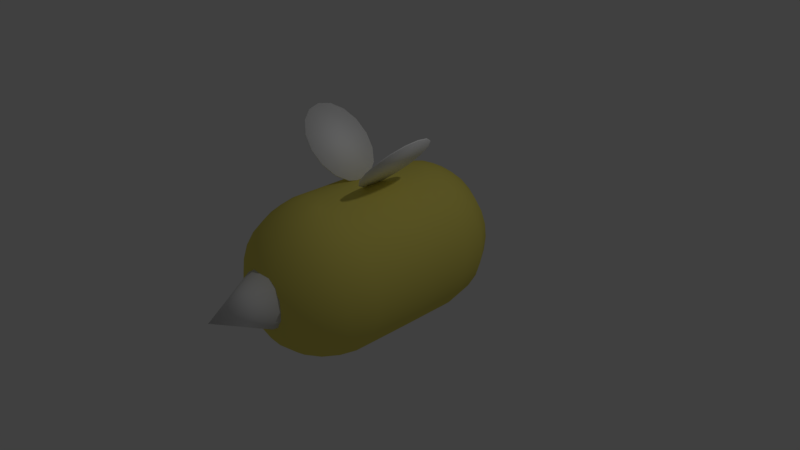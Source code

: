 # Source: beenew.blend  (saved by Blender 2.79.0; exported with 4.5.12 LTS)
import bpy
from mathutils import Matrix  # noqa: F401  (used for matrix-valued properties, if any)

bpy.ops.wm.read_factory_settings(use_empty=True)
scene = bpy.context.scene
scene.name = 'Scene'

# ---- collections
col_collection_1 = bpy.data.collections.new('Collection 1'); scene.collection.children.link(col_collection_1)

# ---- materials (node trees are filled in below, after node groups)
mat_material_001 = bpy.data.materials.new('Material.001')
mat_material_001.alpha_threshold = 0.0
mat_material_001.use_transparent_shadow = False
mat_material_001.diffuse_color = (0.8, 0.7046, 0.1423, 1.0)
mat_material_001.roughness = 0.5
mat_material_002 = bpy.data.materials.new('Material.002')
mat_material_002.alpha_threshold = 0.0
mat_material_002.use_transparent_shadow = False
mat_material_002.diffuse_color = (1.0, 1.0, 1.0, 1.0)
mat_material_002.roughness = 0.5
mat_material_003 = bpy.data.materials.new('Material.003')
mat_material_003.alpha_threshold = 0.0
mat_material_003.use_transparent_shadow = False
mat_material_003.roughness = 0.5

# ---- material node trees

# ---- world
world_world = bpy.data.worlds.new('World'); scene.world = world_world
world_world.color = (0.05088, 0.05088, 0.05088)
world_world.use_sun_shadow = False
world_world.sun_shadow_jitter_overblur = 0.0
world_world.cycles.sampling_method = 'MANUAL'

# ---- cameras
cam_camera = bpy.data.cameras.new('Camera')
cam_camera.clip_end = 100.0
cam_camera.lens = 35.0
cam_camera.sensor_width = 32.0
cam_camera.sensor_height = 18.0
cam_camera.ortho_scale = 7.314
cam_camera.dof.focus_distance = 0.0
cam_camera.dof.aperture_fstop = 128.0

# ---- lights
light_lamp = bpy.data.lights.new('Lamp', 'POINT')
light_lamp.transmission_factor = 0.0
light_lamp.cutoff_distance = 30.0
light_lamp.energy = 100.0
light_lamp.shadow_buffer_clip_start = 1.001
light_lamp.shadow_soft_size = 0.1
light_lamp.shadow_maximum_resolution = 0.006
light_lamp.use_absolute_resolution = True

# ---- meshes
me_cone_002 = bpy.data.meshes.new('Cone.002')
me_cone_002.from_pydata([(-0.0002186, 1.009, 3.737), (0.3825, 0.9327, 3.737), (0.7069, 0.7159, 3.737), (0.9237, 0.3915, 3.737), (0.9998, 0.00883, 3.737), (0.9237, -0.3739, 3.737), (0.7069, -0.6983, 3.737), (0.3825, -0.915, 3.737), (-0.0002184, -0.9912, 3.737), (-0.3829, -0.915, 3.737), (-0.7073, -0.6983, 3.737), (-0.0002186, 0.00883, 5.737), (-0.9241, -0.3739, 3.737), (-1.0, 0.00883, 3.737), (-0.9241, 0.3915, 3.737), (-0.7073, 0.7159, 3.737), (-0.3829, 0.9327, 3.737), (0.4784, 2.397, 1.732), (0.9414, 2.279, 1.734), (1.365, 2.041, 1.73), (1.731, 1.735, 1.73), (2.021, 1.358, 1.73), (2.242, 0.939, 1.729), (2.379, 0.4824, 1.729), (2.435, 0.009233, 1.73), (2.392, -0.4668, 1.73), (2.255, -0.9245, 1.73), (2.035, -1.351, 1.73), (1.737, -1.754, 1.731), (1.393, -2.06, 1.724), (0.9447, -2.272, 1.73), (0.4854, -2.42, 1.728), (0.4364, 2.386, 1.914), (0.8611, 2.266, 2.086), (1.246, 2.033, 2.255), (1.584, 1.725, 2.384), (1.865, 1.357, 2.501), (2.066, 0.9356, 2.587), (2.192, 0.4811, 2.64), (2.233, 0.01056, 2.657), (2.196, -0.464, 2.642), (2.08, -0.9222, 2.59), (1.886, -1.361, 2.522), (1.605, -1.736, 2.398), (1.266, -2.037, 2.254), (0.8742, -2.271, 2.092), (0.4456, -2.422, 1.913), (0.3201, 2.416, 2.066), (0.6625, 2.264, 2.387), (0.9611, 2.047, 2.693), (1.221, 1.738, 2.953), (1.427, 1.36, 3.161), (1.582, 0.9372, 3.316), (1.677, 0.4791, 3.408), (1.712, 0.008818, 3.435), (1.685, -0.4641, 3.408), (1.586, -0.9208, 3.318), (1.43, -1.345, 3.164), (1.223, -1.721, 2.954), (0.9666, -2.036, 2.698), (0.6742, -2.271, 2.391), (0.3391, -2.424, 2.076), (0.1629, 2.432, 2.177), (0.3564, 2.287, 2.604), (0.5204, 2.051, 2.991), (0.6579, 1.734, 3.328), (0.7732, 1.357, 3.596), (0.8505, 0.9344, 3.794), (0.9046, 0.4809, 3.922), (0.929, 0.008847, 3.962), (0.9121, -0.4635, 3.921), (0.8544, -0.9202, 3.802), (0.7746, -1.346, 3.604), (0.6542, -1.737, 3.334), (0.5254, -2.045, 2.997), (0.372, -2.278, 2.603), (0.2178, -2.437, 2.185), (-0.007689, 2.434, 2.206), (-0.004316, 2.287, 2.673), (-0.0007263, 2.043, 3.088), (-0.006897, 1.728, 3.449), (-0.003673, 1.354, 3.742), (-0.002727, 0.9353, 3.965), (-0.003806, 0.4811, 4.103), (-0.00376, 0.008847, 4.147), (-0.001966, -0.4641, 4.108), (-0.00274, -0.9238, 3.982), (0.0009949, -1.353, 3.769), (-0.003432, -1.744, 3.47), (-0.004821, -2.064, 3.096), (0.0237, -2.288, 2.693), (0.002619, -2.435, 2.218), (-0.001202, -2.485, 1.726), (-0.1921, 2.425, 2.17), (-0.3627, 2.287, 2.601), (-0.5196, 2.039, 2.991), (-0.6609, 1.713, 3.297), (-0.7774, 1.361, 3.597), (-0.8591, 0.9359, 3.795), (-0.9125, 0.4809, 3.919), (-0.9292, 0.008829, 3.961), (-0.914, -0.4643, 3.924), (-0.8561, -0.9247, 3.81), (-0.7886, -1.352, 3.613), (-0.6652, -1.726, 3.328), (-0.5292, -2.043, 2.991), (-0.352, -2.292, 2.604), (-0.2045, -2.45, 2.153), (-0.3506, 2.433, 2.061), (-0.6693, 2.283, 2.399), (-0.9533, 2.024, 2.681), (-1.218, 1.729, 2.947), (-1.43, 1.362, 3.163), (-1.583, 0.9373, 3.316), (-1.671, 0.4798, 3.405), (-1.712, 0.008822, 3.435), (-1.687, -0.4644, 3.41), (-1.588, -0.921, 3.318), (-1.436, -1.346, 3.163), (-1.237, -1.728, 2.966), (-0.9778, -2.049, 2.717), (-0.6751, -2.291, 2.384), (-0.3745, -2.42, 2.056), (0.01088, 2.466, 1.724), (-0.4474, 2.431, 1.903), (-0.8645, 2.281, 2.094), (-1.237, 2.024, 2.258), (-1.574, 1.716, 2.389), (-1.868, 1.361, 2.505), (-2.068, 0.9363, 2.588), (-2.186, 0.4797, 2.636), (-2.233, 0.008826, 2.657), (-2.2, -0.4646, 2.642), (-2.081, -0.9224, 2.594), (-1.875, -1.349, 2.507), (-1.602, -1.74, 2.407), (-1.251, -2.059, 2.271), (-0.8939, -2.294, 2.097), (-0.4579, -2.428, 1.954), (-0.4811, 2.427, 1.734), (-0.9461, 2.285, 1.729), (-1.365, 2.044, 1.73), (-1.706, 1.715, 1.728), (-2.022, 1.354, 1.729), (-2.254, 0.9417, 1.73), (-2.39, 0.4833, 1.73), (-2.436, 0.009283, 1.73), (-2.393, -0.4662, 1.73), (-2.268, -0.9265, 1.731), (-2.054, -1.36, 1.732), (-1.752, -1.735, 1.728), (-1.383, -2.059, 1.737), (-0.9596, -2.295, 1.725), (-0.514, -2.442, 1.723), (0.946, 2.291, -0.06839), (0.4849, 2.421, -1.866), (0.943, 2.279, -1.865), (1.356, 2.043, -1.866), (1.734, 1.741, -1.866), (2.03, 1.365, -1.867), (2.249, 0.941, -1.866), (2.383, 0.4829, -1.866), (2.434, 0.009141, -1.866), (2.394, -0.4662, -1.867), (2.256, -0.9256, -1.867), (2.034, -1.349, -1.867), (1.746, -1.732, -1.871), (1.4, -2.05, -1.864), (0.9476, -2.285, -1.864), (0.4869, -2.424, -1.871), (0.4368, 2.413, -2.055), (0.8663, 2.275, -2.227), (1.263, 2.049, -2.389), (1.598, 1.738, -2.53), (1.872, 1.361, -2.637), (2.073, 0.9373, -2.72), (2.191, 0.481, -2.777), (2.233, 0.008843, -2.794), (2.199, -0.4653, -2.783), (2.087, -0.9256, -2.727), (1.878, -1.35, -2.632), (1.598, -1.721, -2.53), (1.275, -2.043, -2.396), (0.906, -2.294, -2.238), (0.4328, -2.419, -2.075), (0.3429, 2.42, -2.193), (0.6657, 2.283, -2.53), (0.9691, 2.051, -2.829), (1.222, 1.736, -3.09), (1.434, 1.361, -3.295), (1.587, 0.9371, -3.448), (1.681, 0.481, -3.541), (1.708, 0.008837, -3.578), (1.683, -0.4637, -3.541), (1.591, -0.9266, -3.462), (1.442, -1.352, -3.296), (1.226, -1.722, -3.087), (0.9677, -2.044, -2.827), (0.6979, -2.304, -2.513), (0.3171, -2.417, -2.225), (0.1695, 2.419, -2.306), (0.3636, 2.28, -2.735), (0.5203, 2.051, -3.128), (0.6607, 1.737, -3.464), (0.7718, 1.361, -3.737), (0.8547, 0.9371, -3.937), (0.9111, 0.481, -4.057), (0.9222, 0.00545, -4.101), (0.9075, -0.4639, -4.064), (0.8568, -0.9234, -3.945), (0.7718, -1.344, -3.738), (0.6586, -1.722, -3.466), (0.5366, -2.053, -3.132), (0.3792, -2.295, -2.709), (0.1769, -2.438, -2.304), (-0.01947, 2.403, -2.347), (-0.000334, 2.284, -2.809), (-0.0009396, 2.049, -3.231), (-0.0004201, 1.735, -3.595), (-0.003258, 1.36, -3.886), (-0.002225, 0.9362, -4.105), (-0.003515, 0.4804, -4.236), (-0.003552, 0.008816, -4.283), (-0.002977, -0.4651, -4.245), (-0.003516, -0.9197, -4.107), (-0.0002869, -1.345, -3.893), (-0.005245, -1.728, -3.604), (0.005979, -2.057, -3.243), (-0.01799, -2.305, -2.839), (-0.005808, -2.419, -2.347), (-0.003252, -2.472, -1.865), (-0.2115, 2.402, -2.276), (-0.3734, 2.278, -2.729), (-0.518, 2.031, -3.113), (-0.6601, 1.728, -3.456), (-0.7725, 1.348, -3.712), (-0.858, 0.9331, -3.925), (-0.9083, 0.4801, -4.054), (-0.9293, 0.006425, -4.099), (-0.9055, -0.4635, -4.061), (-0.8647, -0.9215, -3.937), (-0.7791, -1.347, -3.741), (-0.6696, -1.73, -3.481), (-0.5272, -2.059, -3.137), (-0.3732, -2.279, -2.749), (-0.1929, -2.419, -2.31), (-0.3405, 2.398, -2.198), (-0.6674, 2.242, -2.531), (-0.9508, 2.015, -2.808), (-1.217, 1.73, -3.08), (-1.432, 1.36, -3.294), (-1.583, 0.9373, -3.453), (-1.681, 0.4809, -3.541), (-1.708, 0.008845, -3.578), (-1.687, -0.4645, -3.548), (-1.591, -0.9228, -3.456), (-1.447, -1.35, -3.309), (-1.223, -1.721, -3.09), (-0.9673, -2.037, -2.831), (-0.671, -2.27, -2.532), (-0.3397, -2.431, -2.2), (-0.0125, 2.441, -1.866), (-0.4282, 2.407, -2.063), (-0.8659, 2.265, -2.22), (-1.262, 2.05, -2.391), (-1.6, 1.738, -2.525), (-1.864, 1.356, -2.635), (-2.063, 0.948, -2.716), (-2.187, 0.4799, -2.774), (-2.233, 0.008839, -2.794), (-2.195, -0.4638, -2.778), (-2.073, -0.9197, -2.72), (-1.873, -1.344, -2.638), (-1.601, -1.722, -2.527), (-1.277, -2.048, -2.381), (-0.8775, -2.279, -2.213), (-0.4517, -2.421, -2.056), (-0.4804, 2.419, -1.867), (-0.9456, 2.286, -1.866), (-1.368, 2.053, -1.867), (-1.733, 1.735, -1.866), (-2.017, 1.355, -1.866), (-2.246, 0.9385, -1.866), (-2.389, 0.4838, -1.867), (-2.436, 0.00923, -1.867), (-2.392, -0.4663, -1.867), (-2.26, -0.9267, -1.868), (-2.039, -1.359, -1.869), (-1.745, -1.739, -1.871), (-1.378, -2.045, -1.873), (-0.9453, -2.282, -1.867), (-0.494, -2.428, -1.864), (0.4877, 2.437, -0.06848), (-0.4942, -2.434, -0.06735), (-0.9513, -2.28, -0.06724), (-1.382, -2.046, -0.06669), (-1.753, -1.743, -0.06678), (-2.062, -1.366, -0.06689), (-2.295, -0.9384, -0.06682), (-2.432, -0.4729, -0.06817), (-2.476, 0.01034, -0.06856), (-2.422, 0.4904, -0.06827), (-2.286, 0.9582, -0.06814), (-2.061, 1.382, -0.06767), (-1.747, 1.758, -0.06891), (-1.366, 2.05, -0.0692), (-0.9344, 2.279, -0.06617), (-0.4814, 2.429, -0.06832), (-0.001955, 2.485, -0.06773), (-0.009983, -2.49, -0.06728), (0.4864, -2.451, -0.07538), (0.9631, -2.289, -0.07375), (1.376, -2.05, -0.06924), (1.749, -1.744, -0.06705), (2.068, -1.377, -0.06772), (2.289, -0.954, -0.06598), (2.43, -0.4725, -0.06896), (2.476, 0.01044, -0.06842), (2.428, 0.4944, -0.06844), (2.29, 0.9507, -0.06948), (2.051, 1.379, -0.06904), (1.747, 1.756, -0.06883), (1.363, 2.042, -0.06874), (-1.283, 3.372, -1.142), (-1.655, 3.743, -1.061), (-1.969, 4.058, -0.8279), (-2.18, 4.268, -0.4794), (-2.253, 4.342, -0.06844), (-2.18, 4.268, 0.3426), (-1.969, 4.058, 0.691), (-1.655, 3.743, 0.9238), (-1.283, 3.372, 1.006), (-0.9123, 3.001, 0.9238), (-0.5976, 2.686, 0.691), (-0.3873, 2.476, 0.3426), (-0.3135, 2.402, -0.06844), (-0.3873, 2.476, -0.4794), (-0.5976, 2.686, -0.8279), (-0.9123, 3.001, -1.061), (-1.635, 3.763, -1.061), (-1.264, 3.391, -1.142), (-1.95, 4.077, -0.8279), (-2.16, 4.288, -0.4794), (-2.234, 4.361, -0.06844), (-2.16, 4.288, 0.3426), (-1.95, 4.077, 0.691), (-1.635, 3.763, 0.9238), (-1.264, 3.391, 1.006), (-0.8931, 3.02, 0.9238), (-0.5784, 2.706, 0.691), (-0.3681, 2.495, 0.3426), (-0.2943, 2.421, -0.06844), (-0.3681, 2.495, -0.4794), (-0.5784, 2.706, -0.8279), (-0.8931, 3.02, -1.061), (1.159, 3.372, 1.006), (1.531, 3.743, 0.9238), (1.845, 4.058, 0.691), (2.055, 4.268, 0.3426), (2.129, 4.342, -0.06844), (2.055, 4.268, -0.4794), (1.845, 4.058, -0.8279), (1.531, 3.743, -1.061), (1.159, 3.372, -1.142), (0.7881, 3.001, -1.061), (0.4735, 2.686, -0.8279), (0.2632, 2.476, -0.4794), (0.1894, 2.402, -0.06844), (0.2632, 2.476, 0.3426), (0.4735, 2.686, 0.691), (0.7881, 3.001, 0.9238), (1.511, 3.763, 0.9238), (1.14, 3.391, 1.006), (1.826, 4.077, 0.691), (2.036, 4.288, 0.3426), (2.11, 4.361, -0.06844), (2.036, 4.288, -0.4794), (1.826, 4.077, -0.8279), (1.511, 3.763, -1.061), (1.14, 3.391, -1.142), (0.769, 3.02, -1.061), (0.4543, 2.706, -0.8279), (0.244, 2.495, -0.4794), (0.1702, 2.421, -0.06844), (0.244, 2.495, 0.3426), (0.4543, 2.706, 0.691), (0.769, 3.02, 0.9238), (-2.039, 1.369, -0.9668), (2.273, -0.9398, -0.9664), (-0.94, 2.283, -0.9661), (2.051, -1.363, -0.9673), (-1.367, 2.052, -0.9679), (2.455, 0.009792, -0.9674), (-0.9483, -2.281, -0.9671), (2.269, 0.9459, -0.968), (-0.4809, 2.424, -0.9677), (2.04, 1.372, -0.9679), (1.74, 1.749, -0.9677), (1.359, 2.042, -0.9673), (0.4863, 2.429, -0.967), (-2.412, -0.4696, -0.9676), (-2.456, 0.009784, -0.9675), (-2.406, 0.4871, -0.9674), (1.748, -1.738, -0.9689), (2.405, 0.4887, -0.967), (2.412, -0.4693, -0.9678), (-1.74, 1.747, -0.9674), (-2.266, 0.9484, -0.9673), (0.9553, -2.287, -0.9688), (-0.007229, 2.463, -0.9667), (-1.38, -2.046, -0.9697), (1.388, -2.05, -0.9664), (-1.749, -1.741, -0.9688), (-2.05, -1.363, -0.9678), (-2.278, -0.9326, -0.9675), (0.9445, 2.285, -0.9669), (0.4866, -2.437, -0.9731), (-0.4941, -2.431, -0.9656), (-0.006618, -2.481, -0.9663), (-2.041, 1.368, 0.8306), (2.272, -0.9392, 0.832), (-0.9402, 2.282, 0.8316), (2.052, -1.364, 0.8311), (-1.365, 2.047, 0.8304), (2.455, 0.009838, 0.8306), (-0.9555, -2.288, 0.8288), (2.266, 0.9449, 0.8296), (-0.4812, 2.428, 0.8327), (2.036, 1.369, 0.8303), (1.739, 1.746, 0.8304), (1.364, 2.041, 0.8305), (0.4831, 2.417, 0.8315), (-2.413, -0.4696, 0.8308), (-2.456, 0.009811, 0.8305), (-2.406, 0.4868, 0.8307), (1.743, -1.749, 0.8322), (2.404, 0.4884, 0.8301), (2.411, -0.4696, 0.8306), (-1.726, 1.736, 0.8294), (-2.27, 0.9499, 0.8308), (0.9539, -2.281, 0.8283), (0.004462, 2.476, 0.8282), (-1.382, -2.053, 0.8352), (1.385, -2.055, 0.8274), (-1.753, -1.739, 0.8308), (-2.058, -1.363, 0.8324), (-2.282, -0.9324, 0.832), (0.9437, 2.285, 0.8326), (0.4859, -2.436, 0.8263), (-0.5041, -2.438, 0.8281), (-0.005592, -2.487, 0.8292)], [], [(0, 11, 1), (1, 11, 2), (2, 11, 3), (3, 11, 4), (4, 11, 5), (5, 11, 6), (6, 11, 7), (7, 11, 8), (8, 11, 9), (9, 11, 10), (10, 11, 12), (12, 11, 13), (13, 11, 14), (14, 11, 15), (15, 11, 16), (16, 11, 0), (0, 1, 2, 3, 4, 5, 6, 7, 8, 9, 10, 12, 13, 14, 15, 16), (434, 439, 302, 301), (23, 22, 37, 38), (31, 30, 45, 46), (24, 23, 38, 39), (17, 123, 32), (92, 31, 46), (25, 24, 39, 40), (18, 17, 32, 33), (26, 25, 40, 41), (19, 18, 33, 34), (27, 26, 41, 42), (20, 19, 34, 35), (28, 27, 42, 43), (21, 20, 35, 36), (29, 28, 43, 44), (22, 21, 36, 37), (30, 29, 44, 45), (42, 41, 56, 57), (35, 34, 49, 50), (43, 42, 57, 58), (36, 35, 50, 51), (44, 43, 58, 59), (37, 36, 51, 52), (45, 44, 59, 60), (38, 37, 52, 53), (46, 45, 60, 61), (39, 38, 53, 54), (32, 123, 47), (92, 46, 61), (40, 39, 54, 55), (33, 32, 47, 48), (41, 40, 55, 56), (34, 33, 48, 49), (61, 60, 75, 76), (54, 53, 68, 69), (47, 123, 62), (92, 61, 76), (55, 54, 69, 70), (48, 47, 62, 63), (56, 55, 70, 71), (49, 48, 63, 64), (57, 56, 71, 72), (50, 49, 64, 65), (58, 57, 72, 73), (51, 50, 65, 66), (59, 58, 73, 74), (52, 51, 66, 67), (60, 59, 74, 75), (53, 52, 67, 68), (65, 64, 79, 80), (73, 72, 87, 88), (66, 65, 80, 81), (74, 73, 88, 89), (67, 66, 81, 82), (75, 74, 89, 90), (68, 67, 82, 83), (76, 75, 90, 91), (69, 68, 83, 84), (62, 123, 77), (92, 76, 91), (70, 69, 84, 85), (63, 62, 77, 78), (71, 70, 85, 86), (64, 63, 78, 79), (72, 71, 86, 87), (84, 83, 99, 100), (77, 123, 93), (92, 91, 107), (85, 84, 100, 101), (78, 77, 93, 94), (86, 85, 101, 102), (79, 78, 94, 95), (87, 86, 102, 103), (80, 79, 95, 96), (88, 87, 103, 104), (81, 80, 96, 97), (89, 88, 104, 105), (82, 81, 97, 98), (90, 89, 105, 106), (83, 82, 98, 99), (91, 90, 106, 107), (104, 103, 118, 119), (97, 96, 111, 112), (105, 104, 119, 120), (98, 97, 112, 113), (106, 105, 120, 121), (99, 98, 113, 114), (107, 106, 121, 122), (100, 99, 114, 115), (93, 123, 108), (92, 107, 122), (101, 100, 115, 116), (94, 93, 108, 109), (102, 101, 116, 117), (95, 94, 109, 110), (103, 102, 117, 118), (96, 95, 110, 111), (92, 122, 138), (116, 115, 131, 132), (109, 108, 124, 125), (117, 116, 132, 133), (110, 109, 125, 126), (118, 117, 133, 134), (111, 110, 126, 127), (119, 118, 134, 135), (112, 111, 127, 128), (120, 119, 135, 136), (113, 112, 128, 129), (121, 120, 136, 137), (114, 113, 129, 130), (122, 121, 137, 138), (115, 114, 130, 131), (108, 123, 124), (136, 135, 150, 151), (129, 128, 143, 144), (137, 136, 151, 152), (130, 129, 144, 145), (138, 137, 152, 153), (131, 130, 145, 146), (124, 123, 139), (92, 138, 153), (132, 131, 146, 147), (125, 124, 139, 140), (133, 132, 147, 148), (126, 125, 140, 141), (134, 133, 148, 149), (127, 126, 141, 142), (135, 134, 149, 150), (128, 127, 142, 143), (422, 435, 313, 314), (420, 422, 314, 315), (437, 420, 315, 316), (424, 437, 316, 317), (436, 424, 317, 318), (426, 436, 318, 319), (435, 443, 312, 313), (421, 427, 307, 306), (449, 425, 294, 293), (440, 448, 310, 311), (439, 419, 303, 302), (419, 438, 304, 303), (438, 423, 305, 304), (423, 421, 306, 305), (430, 429, 321, 322), (448, 450, 309, 310), (445, 446, 298, 297), (428, 426, 319, 320), (447, 430, 322, 154), (442, 444, 296, 295), (446, 432, 299, 298), (427, 441, 308, 307), (431, 447, 154, 292), (441, 431, 292, 308), (432, 433, 300, 299), (429, 428, 320, 321), (450, 449, 293, 309), (433, 434, 301, 300), (444, 445, 297, 296), (425, 442, 295, 294), (443, 440, 311, 312), (402, 301, 302, 407), (161, 176, 175, 160), (169, 184, 183, 168), (162, 177, 176, 161), (155, 170, 261), (230, 184, 169), (163, 178, 177, 162), (156, 171, 170, 155), (164, 179, 178, 163), (157, 172, 171, 156), (165, 180, 179, 164), (158, 173, 172, 157), (166, 181, 180, 165), (159, 174, 173, 158), (167, 182, 181, 166), (160, 175, 174, 159), (168, 183, 182, 167), (180, 195, 194, 179), (173, 188, 187, 172), (181, 196, 195, 180), (174, 189, 188, 173), (182, 197, 196, 181), (175, 190, 189, 174), (183, 198, 197, 182), (176, 191, 190, 175), (184, 199, 198, 183), (177, 192, 191, 176), (170, 185, 261), (230, 199, 184), (178, 193, 192, 177), (171, 186, 185, 170), (179, 194, 193, 178), (172, 187, 186, 171), (199, 214, 213, 198), (192, 207, 206, 191), (185, 200, 261), (230, 214, 199), (193, 208, 207, 192), (186, 201, 200, 185), (194, 209, 208, 193), (187, 202, 201, 186), (195, 210, 209, 194), (188, 203, 202, 187), (196, 211, 210, 195), (189, 204, 203, 188), (197, 212, 211, 196), (190, 205, 204, 189), (198, 213, 212, 197), (191, 206, 205, 190), (203, 218, 217, 202), (211, 226, 225, 210), (204, 219, 218, 203), (212, 227, 226, 211), (205, 220, 219, 204), (213, 228, 227, 212), (206, 221, 220, 205), (214, 229, 228, 213), (207, 222, 221, 206), (200, 215, 261), (230, 229, 214), (208, 223, 222, 207), (201, 216, 215, 200), (209, 224, 223, 208), (202, 217, 216, 201), (210, 225, 224, 209), (222, 238, 237, 221), (215, 231, 261), (230, 245, 229), (223, 239, 238, 222), (216, 232, 231, 215), (224, 240, 239, 223), (217, 233, 232, 216), (225, 241, 240, 224), (218, 234, 233, 217), (226, 242, 241, 225), (219, 235, 234, 218), (227, 243, 242, 226), (220, 236, 235, 219), (228, 244, 243, 227), (221, 237, 236, 220), (229, 245, 244, 228), (242, 257, 256, 241), (235, 250, 249, 234), (243, 258, 257, 242), (236, 251, 250, 235), (244, 259, 258, 243), (237, 252, 251, 236), (245, 260, 259, 244), (238, 253, 252, 237), (231, 246, 261), (230, 260, 245), (239, 254, 253, 238), (232, 247, 246, 231), (240, 255, 254, 239), (233, 248, 247, 232), (241, 256, 255, 240), (234, 249, 248, 233), (230, 276, 260), (254, 270, 269, 253), (247, 263, 262, 246), (255, 271, 270, 254), (248, 264, 263, 247), (256, 272, 271, 255), (249, 265, 264, 248), (257, 273, 272, 256), (250, 266, 265, 249), (258, 274, 273, 257), (251, 267, 266, 250), (259, 275, 274, 258), (252, 268, 267, 251), (260, 276, 275, 259), (253, 269, 268, 252), (246, 262, 261), (274, 289, 288, 273), (267, 282, 281, 266), (275, 290, 289, 274), (268, 283, 282, 267), (276, 291, 290, 275), (269, 284, 283, 268), (262, 277, 261), (230, 291, 276), (270, 285, 284, 269), (263, 278, 277, 262), (271, 286, 285, 270), (264, 279, 278, 263), (272, 287, 286, 271), (265, 280, 279, 264), (273, 288, 287, 272), (266, 281, 280, 265), (390, 314, 313, 403), (388, 315, 314, 390), (405, 316, 315, 388), (392, 317, 316, 405), (404, 318, 317, 392), (394, 319, 318, 404), (403, 313, 312, 411), (389, 306, 307, 395), (417, 293, 294, 393), (408, 311, 310, 416), (407, 302, 303, 387), (387, 303, 304, 406), (406, 304, 305, 391), (391, 305, 306, 389), (398, 322, 321, 397), (416, 310, 309, 418), (413, 297, 298, 414), (396, 320, 319, 394), (415, 154, 322, 398), (410, 295, 296, 412), (414, 298, 299, 400), (395, 307, 308, 409), (399, 292, 154, 415), (409, 308, 292, 399), (400, 299, 300, 401), (397, 321, 320, 396), (418, 309, 293, 417), (401, 300, 301, 402), (412, 296, 297, 413), (393, 294, 295, 410), (411, 312, 311, 408), (324, 323, 338, 337, 336, 335, 334, 333, 332, 331, 330, 329, 328, 327, 326, 325), (339, 341, 342, 343, 344, 345, 346, 347, 348, 349, 350, 351, 352, 353, 354, 340), (326, 327, 343, 342), (334, 335, 351, 350), (327, 328, 344, 343), (335, 336, 352, 351), (328, 329, 345, 344), (336, 337, 353, 352), (329, 330, 346, 345), (337, 338, 354, 353), (330, 331, 347, 346), (323, 324, 339, 340), (338, 323, 340, 354), (331, 332, 348, 347), (324, 325, 341, 339), (332, 333, 349, 348), (325, 326, 342, 341), (333, 334, 350, 349), (356, 355, 370, 369, 368, 367, 366, 365, 364, 363, 362, 361, 360, 359, 358, 357), (371, 373, 374, 375, 376, 377, 378, 379, 380, 381, 382, 383, 384, 385, 386, 372), (358, 359, 375, 374), (366, 367, 383, 382), (359, 360, 376, 375), (367, 368, 384, 383), (360, 361, 377, 376), (368, 369, 385, 384), (361, 362, 378, 377), (369, 370, 386, 385), (362, 363, 379, 378), (355, 356, 371, 372), (370, 355, 372, 386), (363, 364, 380, 379), (356, 357, 373, 371), (364, 365, 381, 380), (357, 358, 374, 373), (365, 366, 382, 381), (167, 411, 408, 168), (290, 393, 410, 289), (288, 412, 413, 287), (284, 401, 402, 283), (230, 418, 417, 291), (158, 397, 396, 159), (285, 400, 401, 284), (261, 409, 399, 155), (155, 399, 415, 156), (277, 395, 409, 261), (286, 414, 400, 285), (289, 410, 412, 288), (156, 415, 398, 157), (159, 396, 394, 160), (287, 413, 414, 286), (169, 416, 418, 230), (157, 398, 397, 158), (279, 391, 389, 278), (280, 406, 391, 279), (281, 387, 406, 280), (282, 407, 387, 281), (168, 408, 416, 169), (291, 417, 393, 290), (278, 389, 395, 277), (166, 403, 411, 167), (160, 394, 404, 161), (161, 404, 392, 162), (162, 392, 405, 163), (163, 405, 388, 164), (164, 388, 390, 165), (165, 390, 403, 166), (283, 402, 407, 282), (29, 30, 440, 443), (152, 151, 442, 425), (150, 149, 445, 444), (146, 145, 434, 433), (92, 153, 449, 450), (20, 21, 428, 429), (147, 146, 433, 432), (123, 17, 431, 441), (17, 18, 447, 431), (139, 123, 441, 427), (148, 147, 432, 446), (151, 150, 444, 442), (18, 19, 430, 447), (21, 22, 426, 428), (149, 148, 446, 445), (31, 92, 450, 448), (19, 20, 429, 430), (141, 140, 421, 423), (142, 141, 423, 438), (143, 142, 438, 419), (144, 143, 419, 439), (30, 31, 448, 440), (153, 152, 425, 449), (140, 139, 427, 421), (28, 29, 443, 435), (22, 23, 436, 426), (23, 24, 424, 436), (24, 25, 437, 424), (25, 26, 420, 437), (26, 27, 422, 420), (27, 28, 435, 422), (145, 144, 439, 434)])
me_cone_002.polygons.foreach_set('use_smooth', [True] * 437)
me_cone_002.polygons.foreach_set('material_index', [2, 2, 2, 2, 2, 2, 2, 2, 2, 2, 2, 2, 2, 2, 2, 2, 2, 0, 0, 0, 0, 0, 0, 0, 0, 0, 0, 0, 0, 0, 0, 0, 0, 0, 0, 0, 0, 0, 0, 0, 0, 0, 0, 0, 0, 0, 0, 0, 0, 0, 0, 0, 0, 0, 0, 0, 0, 0, 0, 0, 0, 0, 0, 0, 0, 0, 0, 0, 0, 0, 0, 0, 0, 0, 0, 0, 0, 0, 0, 0, 0, 0, 0, 0, 0, 0, 0, 0, 0, 0, 0, 0, 0, 0, 0, 0, 0, 0, 0, 0, 0, 0, 0, 0, 0, 0, 0, 0, 0, 0, 0, 0, 0, 0, 0, 0, 0, 0, 0, 0, 0, 0, 0, 0, 0, 0, 0, 0, 0, 0, 0, 0, 0, 0, 0, 0, 0, 0, 0, 0, 0, 0, 0, 0, 0, 0, 0, 0, 0, 0, 0, 0, 0, 0, 0, 0, 0, 0, 0, 0, 0, 0, 0, 0, 0, 0, 0, 0, 0, 0, 0, 0, 0, 0, 0, 0, 0, 0, 0, 0, 0, 0, 0, 0, 0, 0, 0, 0, 0, 0, 0, 0, 0, 0, 0, 0, 0, 0, 0, 0, 0, 0, 0, 0, 0, 0, 0, 0, 0, 0, 0, 0, 0, 0, 0, 0, 0, 0, 0, 0, 0, 0, 0, 0, 0, 0, 0, 0, 0, 0, 0, 0, 0, 0, 0, 0, 0, 0, 0, 0, 0, 0, 0, 0, 0, 0, 0, 0, 0, 0, 0, 0, 0, 0, 0, 0, 0, 0, 0, 0, 0, 0, 0, 0, 0, 0, 0, 0, 0, 0, 0, 0, 0, 0, 0, 0, 0, 0, 0, 0, 0, 0, 0, 0, 0, 0, 0, 0, 0, 0, 0, 0, 0, 0, 0, 0, 0, 0, 0, 0, 0, 0, 0, 0, 0, 0, 0, 0, 0, 0, 0, 0, 0, 0, 0, 0, 0, 0, 0, 0, 0, 0, 0, 0, 0, 0, 0, 0, 0, 0, 0, 0, 0, 0, 0, 0, 0, 1, 1, 1, 1, 1, 1, 1, 1, 1, 1, 1, 1, 1, 1, 1, 1, 1, 1, 1, 1, 1, 1, 1, 1, 1, 1, 1, 1, 1, 1, 1, 1, 1, 1, 1, 1, 0, 0, 0, 0, 0, 0, 0, 0, 0, 0, 0, 0, 0, 0, 0, 0, 0, 0, 0, 0, 0, 0, 0, 0, 0, 0, 0, 0, 0, 0, 0, 0, 0, 0, 0, 0, 0, 0, 0, 0, 0, 0, 0, 0, 0, 0, 0, 0, 0, 0, 0, 0, 0, 0, 0, 0, 0, 0, 0, 0, 0, 0, 0, 0])
_uv = me_cone_002.uv_layers.new(name='UVMap')
_uv.uv.foreach_set('vector', [0.0, 0.0, 0.0, 0.0, 0.0, 0.0, 0.0, 0.0, 0.0, 0.0, 0.0, 0.0, 0.0, 0.0, 0.0, 0.0, 0.0, 0.0, 0.0, 0.0, 0.0, 0.0, 0.0, 0.0, 0.0, 0.0, 0.0, 0.0, 0.0, 0.0, 0.0, 0.0, 0.0, 0.0, 0.0, 0.0, 0.0, 0.0, 0.0, 0.0, 0.0, 0.0, 0.0, 0.0, 0.0, 0.0, 0.0, 0.0, 0.0, 0.0, 0.0, 0.0, 0.0, 0.0, 0.0, 0.0, 0.0, 0.0, 0.0, 0.0, 0.0, 0.0, 0.0, 0.0, 0.0, 0.0, 0.0, 0.0, 0.0, 0.0, 0.0, 0.0, 0.0, 0.0, 0.0, 0.0, 0.0, 0.0, 0.0, 0.0, 0.0, 0.0, 0.0, 0.0, 0.0, 0.0, 0.0, 0.0, 0.0, 0.0, 0.0, 0.0, 0.0, 0.0, 0.0, 0.0, 0.0, 0.0, 0.0, 0.0, 0.0, 0.0, 0.0, 0.0, 0.0, 0.0, 0.0, 0.0, 0.0, 0.0, 0.0, 0.0, 0.0, 0.0, 0.0, 0.0, 0.0, 0.0, 0.0, 0.0, 0.0, 0.0, 0.0, 0.0, 0.0, 0.0, 0.0, 0.0, 0.2819, 0.05914, 0.313, 0.05916, 0.313, 0.1168, 0.2819, 0.1168, 0.2875, 0.2429, 0.3266, 0.2599, 0.2987, 0.3222, 0.2684, 0.3134, 0.01073, 0.3886, 0.02702, 0.3481, 0.05218, 0.3677, 0.0249, 0.3966, 0.2459, 0.2354, 0.2875, 0.2429, 0.2684, 0.3134, 0.238, 0.3078, 0.4445, 0.4333, 0.4445, 0.4765, 0.4284, 0.4382, 0.001369, 0.4309, 0.01073, 0.3886, 0.0249, 0.3966, 0.2037, 0.2337, 0.2459, 0.2354, 0.238, 0.3078, 0.2069, 0.3067, 0.4358, 0.3891, 0.4445, 0.4333, 0.4284, 0.4382, 0.4078, 0.404, 0.1619, 0.2417, 0.2037, 0.2337, 0.2069, 0.3067, 0.1753, 0.3086, 0.4175, 0.3474, 0.4358, 0.3891, 0.4078, 0.404, 0.3829, 0.3759, 0.1208, 0.2559, 0.1619, 0.2417, 0.1753, 0.3086, 0.1436, 0.3167, 0.3914, 0.3127, 0.4175, 0.3474, 0.3829, 0.3759, 0.3565, 0.3528, 0.08244, 0.2813, 0.1208, 0.2559, 0.1436, 0.3167, 0.1118, 0.3279, 0.3613, 0.2835, 0.3914, 0.3127, 0.3565, 0.3528, 0.3278, 0.3354, 0.05252, 0.3103, 0.08244, 0.2813, 0.1118, 0.3279, 0.0812, 0.3444, 0.3266, 0.2599, 0.3613, 0.2835, 0.3278, 0.3354, 0.2987, 0.3222, 0.02702, 0.3481, 0.05252, 0.3103, 0.0812, 0.3444, 0.05218, 0.3677, 0.1436, 0.3167, 0.1753, 0.3086, 0.1806, 0.3622, 0.154, 0.3652, 0.3565, 0.3528, 0.3829, 0.3759, 0.3603, 0.4057, 0.3341, 0.3915, 0.1118, 0.3279, 0.1436, 0.3167, 0.154, 0.3652, 0.1262, 0.37, 0.3278, 0.3354, 0.3565, 0.3528, 0.3341, 0.3915, 0.308, 0.3808, 0.0812, 0.3444, 0.1118, 0.3279, 0.1262, 0.37, 0.09719, 0.3782, 0.2987, 0.3222, 0.3278, 0.3354, 0.308, 0.3808, 0.2825, 0.3729, 0.05218, 0.3677, 0.0812, 0.3444, 0.09719, 0.3782, 0.06673, 0.39, 0.2684, 0.3134, 0.2987, 0.3222, 0.2825, 0.3729, 0.2572, 0.3669, 0.0249, 0.3966, 0.05218, 0.3677, 0.06673, 0.39, 0.03537, 0.4082, 0.238, 0.3078, 0.2684, 0.3134, 0.2572, 0.3669, 0.232, 0.3627, 0.4284, 0.4382, 0.4445, 0.4765, 0.4165, 0.4488, 0.001369, 0.4309, 0.0249, 0.3966, 0.03537, 0.4082, 0.2069, 0.3067, 0.238, 0.3078, 0.232, 0.3627, 0.2065, 0.3613, 0.4078, 0.404, 0.4284, 0.4382, 0.4165, 0.4488, 0.3886, 0.4234, 0.1753, 0.3086, 0.2069, 0.3067, 0.2065, 0.3613, 0.1806, 0.3622, 0.3829, 0.3759, 0.4078, 0.404, 0.3886, 0.4234, 0.3603, 0.4057, 0.03537, 0.4082, 0.06673, 0.39, 0.07424, 0.4142, 0.04121, 0.4192, 0.232, 0.3627, 0.2572, 0.3669, 0.2497, 0.4134, 0.2271, 0.4102, 0.4165, 0.4488, 0.4445, 0.4765, 0.4079, 0.461, 0.001369, 0.4309, 0.03537, 0.4082, 0.04121, 0.4192, 0.2065, 0.3613, 0.232, 0.3627, 0.2271, 0.4102, 0.2044, 0.4081, 0.3886, 0.4234, 0.4165, 0.4488, 0.4079, 0.461, 0.3759, 0.4462, 0.1806, 0.3622, 0.2065, 0.3613, 0.2044, 0.4081, 0.1812, 0.4076, 0.3603, 0.4057, 0.3886, 0.4234, 0.3759, 0.4462, 0.3471, 0.4359, 0.154, 0.3652, 0.1806, 0.3622, 0.1812, 0.4076, 0.1573, 0.4075, 0.3341, 0.3915, 0.3603, 0.4057, 0.3471, 0.4359, 0.3206, 0.4281, 0.1262, 0.37, 0.154, 0.3652, 0.1573, 0.4075, 0.1313, 0.409, 0.308, 0.3808, 0.3341, 0.3915, 0.3206, 0.4281, 0.2961, 0.4218, 0.09719, 0.3782, 0.1262, 0.37, 0.1313, 0.409, 0.1043, 0.4106, 0.2825, 0.3729, 0.308, 0.3808, 0.2961, 0.4218, 0.2725, 0.4173, 0.06673, 0.39, 0.09719, 0.3782, 0.1043, 0.4106, 0.07424, 0.4142, 0.2572, 0.3669, 0.2825, 0.3729, 0.2725, 0.4173, 0.2497, 0.4134, 0.3206, 0.4281, 0.3471, 0.4359, 0.3408, 0.4665, 0.3141, 0.464, 0.1313, 0.409, 0.1573, 0.4075, 0.1553, 0.4471, 0.1305, 0.4449, 0.2961, 0.4218, 0.3206, 0.4281, 0.3141, 0.464, 0.2897, 0.4613, 0.1043, 0.4106, 0.1313, 0.409, 0.1305, 0.4449, 0.1037, 0.4422, 0.2725, 0.4173, 0.2961, 0.4218, 0.2897, 0.4613, 0.2665, 0.4589, 0.07424, 0.4142, 0.1043, 0.4106, 0.1037, 0.4422, 0.07571, 0.4376, 0.2497, 0.4134, 0.2725, 0.4173, 0.2665, 0.4589, 0.2444, 0.4566, 0.04121, 0.4192, 0.07424, 0.4142, 0.07571, 0.4376, 0.04115, 0.4351, 0.2271, 0.4102, 0.2497, 0.4134, 0.2444, 0.4566, 0.2226, 0.4543, 0.4079, 0.461, 0.4445, 0.4765, 0.4047, 0.4736, 0.001369, 0.4309, 0.04121, 0.4192, 0.04115, 0.4351, 0.2044, 0.4081, 0.2271, 0.4102, 0.2226, 0.4543, 0.2008, 0.4518, 0.3759, 0.4462, 0.4079, 0.461, 0.4047, 0.4736, 0.3702, 0.4698, 0.1812, 0.4076, 0.2044, 0.4081, 0.2008, 0.4518, 0.1786, 0.4496, 0.3471, 0.4359, 0.3759, 0.4462, 0.3702, 0.4698, 0.3408, 0.4665, 0.1573, 0.4075, 0.1812, 0.4076, 0.1786, 0.4496, 0.1553, 0.4471, 0.2226, 0.4543, 0.2444, 0.4566, 0.2408, 0.4997, 0.2182, 0.498, 0.4047, 0.4736, 0.4445, 0.4765, 0.4051, 0.4877, 0.001369, 0.4309, 0.04115, 0.4351, 0.03514, 0.45, 0.2008, 0.4518, 0.2226, 0.4543, 0.2182, 0.498, 0.1956, 0.4953, 0.3702, 0.4698, 0.4047, 0.4736, 0.4051, 0.4877, 0.3711, 0.4939, 0.1786, 0.4496, 0.2008, 0.4518, 0.1956, 0.4953, 0.1727, 0.491, 0.3408, 0.4665, 0.3702, 0.4698, 0.3711, 0.4939, 0.3403, 0.4976, 0.1553, 0.4471, 0.1786, 0.4496, 0.1727, 0.491, 0.1492, 0.487, 0.3141, 0.464, 0.3408, 0.4665, 0.3403, 0.4976, 0.3133, 0.5006, 0.1305, 0.4449, 0.1553, 0.4471, 0.1492, 0.487, 0.1243, 0.4806, 0.2897, 0.4613, 0.3141, 0.464, 0.3133, 0.5006, 0.2879, 0.5011, 0.1037, 0.4422, 0.1305, 0.4449, 0.1243, 0.4806, 0.09771, 0.473, 0.2665, 0.4589, 0.2897, 0.4613, 0.2879, 0.5011, 0.2639, 0.5008, 0.07571, 0.4376, 0.1037, 0.4422, 0.09771, 0.473, 0.06866, 0.4617, 0.2444, 0.4566, 0.2665, 0.4589, 0.2639, 0.5008, 0.2408, 0.4997, 0.04115, 0.4351, 0.07571, 0.4376, 0.06866, 0.4617, 0.03514, 0.45, 0.1243, 0.4806, 0.1492, 0.487, 0.1374, 0.5279, 0.1118, 0.5172, 0.2879, 0.5011, 0.3133, 0.5006, 0.3183, 0.5384, 0.2911, 0.5435, 0.09771, 0.473, 0.1243, 0.4806, 0.1118, 0.5172, 0.08515, 0.503, 0.2639, 0.5008, 0.2879, 0.5011, 0.2911, 0.5435, 0.2645, 0.5457, 0.06866, 0.4617, 0.09771, 0.473, 0.08515, 0.503, 0.05532, 0.4852, 0.2408, 0.4997, 0.2639, 0.5008, 0.2645, 0.5457, 0.2388, 0.5463, 0.03514, 0.45, 0.06866, 0.4617, 0.05532, 0.4852, 0.02806, 0.4634, 0.2182, 0.498, 0.2408, 0.4997, 0.2388, 0.5463, 0.2134, 0.5452, 0.4051, 0.4877, 0.4445, 0.4765, 0.4108, 0.5014, 0.001369, 0.4309, 0.03514, 0.45, 0.02806, 0.4634, 0.1956, 0.4953, 0.2182, 0.498, 0.2134, 0.5452, 0.1882, 0.5418, 0.3711, 0.4939, 0.4051, 0.4877, 0.4108, 0.5014, 0.3779, 0.5181, 0.1727, 0.491, 0.1956, 0.4953, 0.1882, 0.5418, 0.163, 0.5357, 0.3403, 0.4976, 0.3711, 0.4939, 0.3779, 0.5181, 0.3476, 0.5304, 0.1492, 0.487, 0.1727, 0.491, 0.163, 0.5357, 0.1374, 0.5279, 0.3133, 0.5006, 0.3403, 0.4976, 0.3476, 0.5304, 0.3183, 0.5384, 0.001369, 0.4309, 0.02806, 0.4634, 0.01986, 0.4703, 0.1882, 0.5418, 0.2134, 0.5452, 0.2078, 0.6, 0.1774, 0.5949, 0.3779, 0.5181, 0.4108, 0.5014, 0.4212, 0.5125, 0.3933, 0.541, 0.163, 0.5357, 0.1882, 0.5418, 0.1774, 0.5949, 0.1474, 0.5861, 0.3476, 0.5304, 0.3779, 0.5181, 0.3933, 0.541, 0.3631, 0.5634, 0.1374, 0.5279, 0.163, 0.5357, 0.1474, 0.5861, 0.1176, 0.5735, 0.3183, 0.5384, 0.3476, 0.5304, 0.3631, 0.5634, 0.332, 0.5802, 0.1118, 0.5172, 0.1374, 0.5279, 0.1176, 0.5735, 0.08885, 0.555, 0.2911, 0.5435, 0.3183, 0.5384, 0.332, 0.5802, 0.3007, 0.5916, 0.08515, 0.503, 0.1118, 0.5172, 0.08885, 0.555, 0.06205, 0.531, 0.2645, 0.5457, 0.2911, 0.5435, 0.3007, 0.5916, 0.2696, 0.5987, 0.05532, 0.4852, 0.08515, 0.503, 0.06205, 0.531, 0.03748, 0.5053, 0.2388, 0.5463, 0.2645, 0.5457, 0.2696, 0.5987, 0.2386, 0.6016, 0.02806, 0.4634, 0.05532, 0.4852, 0.03748, 0.5053, 0.01986, 0.4703, 0.2134, 0.5452, 0.2388, 0.5463, 0.2386, 0.6016, 0.2078, 0.6, 0.4108, 0.5014, 0.4445, 0.4765, 0.4212, 0.5125, 0.06205, 0.531, 0.08885, 0.555, 0.05261, 0.5984, 0.02572, 0.5609, 0.2696, 0.5987, 0.3007, 0.5916, 0.3213, 0.6504, 0.2822, 0.6642, 0.03748, 0.5053, 0.06205, 0.531, 0.02572, 0.5609, 0.008466, 0.5191, 0.2386, 0.6016, 0.2696, 0.5987, 0.2822, 0.6642, 0.2419, 0.6703, 0.01986, 0.4703, 0.03748, 0.5053, 0.008466, 0.5191, 0.0001363, 0.4765, 0.2078, 0.6, 0.2386, 0.6016, 0.2419, 0.6703, 0.2015, 0.6709, 0.4212, 0.5125, 0.4445, 0.4765, 0.4346, 0.5197, 0.001369, 0.4309, 0.01986, 0.4703, 0.0001363, 0.4765, 0.1774, 0.5949, 0.2078, 0.6, 0.2015, 0.6709, 0.1609, 0.6643, 0.3933, 0.541, 0.4212, 0.5125, 0.4346, 0.5197, 0.4182, 0.5618, 0.1474, 0.5861, 0.1774, 0.5949, 0.1609, 0.6643, 0.1212, 0.6502, 0.3631, 0.5634, 0.3933, 0.541, 0.4182, 0.5618, 0.3919, 0.5992, 0.1176, 0.5735, 0.1474, 0.5861, 0.1212, 0.6502, 0.08523, 0.6268, 0.332, 0.5802, 0.3631, 0.5634, 0.3919, 0.5992, 0.3588, 0.6284, 0.08885, 0.555, 0.1176, 0.5735, 0.08523, 0.6268, 0.05261, 0.5984, 0.3007, 0.5916, 0.332, 0.5802, 0.3588, 0.6284, 0.3213, 0.6504, 0.8415, 0.05883, 0.8733, 0.05855, 0.8731, 0.1166, 0.8418, 0.1167, 0.8106, 0.05892, 0.8415, 0.05883, 0.8418, 0.1167, 0.8112, 0.1166, 0.779, 0.05909, 0.8106, 0.05892, 0.8112, 0.1166, 0.7791, 0.1169, 0.748, 0.05917, 0.779, 0.05909, 0.7791, 0.1169, 0.748, 0.1169, 0.717, 0.05924, 0.748, 0.05917, 0.748, 0.1169, 0.7169, 0.1169, 0.6862, 0.05927, 0.717, 0.05924, 0.7169, 0.1169, 0.6864, 0.117, 0.8733, 0.05855, 0.9038, 0.05871, 0.9042, 0.1167, 0.8731, 0.1166, 0.4371, 0.05883, 0.4683, 0.05876, 0.4682, 0.1169, 0.4375, 0.1168, 0.03296, 0.05892, 0.06372, 0.05882, 0.06372, 0.1167, 0.03254, 0.1168, 0.9353, 0.0586, 0.9673, 0.05865, 0.9676, 0.117, 0.9351, 0.117, 0.313, 0.05916, 0.3437, 0.05916, 0.3438, 0.1168, 0.313, 0.1168, 0.3437, 0.05916, 0.375, 0.05918, 0.3751, 0.117, 0.3438, 0.1168, 0.375, 0.05918, 0.4057, 0.05898, 0.406, 0.117, 0.3751, 0.117, 0.4057, 0.05898, 0.4371, 0.05883, 0.4375, 0.1168, 0.406, 0.117, 0.5933, 0.05901, 0.6242, 0.0591, 0.6239, 0.117, 0.5932, 0.117, 0.9673, 0.05865, 0.9993, 0.05828, 0.9999, 0.1164, 0.9676, 0.117, 0.1578, 0.05877, 0.189, 0.05891, 0.1889, 0.1166, 0.1576, 0.1166, 0.6551, 0.05917, 0.6862, 0.05927, 0.6864, 0.117, 0.655, 0.117, 0.5619, 0.05886, 0.5933, 0.05901, 0.5932, 0.117, 0.5619, 0.117, 0.09519, 0.05843, 0.1265, 0.05878, 0.1263, 0.1167, 0.09536, 0.1167, 0.189, 0.05891, 0.22, 0.05907, 0.22, 0.1168, 0.1889, 0.1166, 0.4683, 0.05876, 0.4998, 0.0591, 0.4993, 0.1169, 0.4682, 0.1169, 0.531, 0.05893, 0.5619, 0.05886, 0.5619, 0.117, 0.531, 0.117, 0.4998, 0.0591, 0.531, 0.05893, 0.531, 0.117, 0.4993, 0.1169, 0.22, 0.05907, 0.251, 0.05913, 0.251, 0.1168, 0.22, 0.1168, 0.6242, 0.0591, 0.6551, 0.05917, 0.655, 0.117, 0.6239, 0.117, 0.0005681, 0.05894, 0.03296, 0.05892, 0.03254, 0.1168, 0.001022, 0.1169, 0.251, 0.05913, 0.2819, 0.05914, 0.2819, 0.1168, 0.251, 0.1168, 0.1265, 0.05878, 0.1578, 0.05877, 0.1576, 0.1166, 0.1263, 0.1167, 0.06372, 0.05882, 0.09519, 0.05843, 0.09536, 0.1167, 0.06372, 0.1167, 0.9038, 0.05871, 0.9353, 0.0586, 0.9351, 0.117, 0.9042, 0.1167, 0.2818, 0.1745, 0.2819, 0.1168, 0.313, 0.1168, 0.3129, 0.1746, 0.8027, 0.6262, 0.7588, 0.5675, 0.7837, 0.5482, 0.8328, 0.5958, 0.4908, 0.5933, 0.5021, 0.5788, 0.5388, 0.5992, 0.5212, 0.6255, 0.7667, 0.6487, 0.7326, 0.5844, 0.7588, 0.5675, 0.8027, 0.6262, 0.8764, 0.3904, 0.8592, 0.3915, 0.8589, 0.3493, 0.4674, 0.5563, 0.5021, 0.5788, 0.4908, 0.5933, 0.7279, 0.6659, 0.7038, 0.5964, 0.7326, 0.5844, 0.7667, 0.6487, 0.8844, 0.434, 0.8533, 0.4309, 0.8592, 0.3915, 0.8764, 0.3904, 0.6857, 0.6735, 0.674, 0.6066, 0.7038, 0.5964, 0.7279, 0.6659, 0.8844, 0.4775, 0.8413, 0.4663, 0.8533, 0.4309, 0.8844, 0.434, 0.6437, 0.6732, 0.642, 0.6124, 0.674, 0.6066, 0.6857, 0.6735, 0.8759, 0.5215, 0.8253, 0.4973, 0.8413, 0.4663, 0.8844, 0.4775, 0.6013, 0.6669, 0.6086, 0.6125, 0.642, 0.6124, 0.6437, 0.6732, 0.8567, 0.5608, 0.8063, 0.525, 0.8253, 0.4973, 0.8759, 0.5215, 0.56, 0.6528, 0.574, 0.6083, 0.6086, 0.6125, 0.6013, 0.6669, 0.8328, 0.5958, 0.7837, 0.5482, 0.8063, 0.525, 0.8567, 0.5608, 0.5212, 0.6255, 0.5388, 0.5992, 0.574, 0.6083, 0.56, 0.6528, 0.642, 0.6124, 0.6334, 0.5634, 0.6589, 0.555, 0.674, 0.6066, 0.8253, 0.4973, 0.7902, 0.4703, 0.8099, 0.4476, 0.8413, 0.4663, 0.6086, 0.6125, 0.6058, 0.5686, 0.6334, 0.5634, 0.642, 0.6124, 0.8063, 0.525, 0.7705, 0.4903, 0.7902, 0.4703, 0.8253, 0.4973, 0.574, 0.6083, 0.5755, 0.5715, 0.6058, 0.5686, 0.6086, 0.6125, 0.7837, 0.5482, 0.75, 0.5075, 0.7705, 0.4903, 0.8063, 0.525, 0.5388, 0.5992, 0.5424, 0.5735, 0.5755, 0.5715, 0.574, 0.6083, 0.7588, 0.5675, 0.7284, 0.5222, 0.75, 0.5075, 0.7837, 0.5482, 0.5021, 0.5788, 0.5066, 0.5642, 0.5424, 0.5735, 0.5388, 0.5992, 0.7326, 0.5844, 0.7062, 0.5346, 0.7284, 0.5222, 0.7588, 0.5675, 0.8592, 0.3915, 0.846, 0.3879, 0.8589, 0.3493, 0.4674, 0.5563, 0.5066, 0.5642, 0.5021, 0.5788, 0.7038, 0.5964, 0.6835, 0.5462, 0.7062, 0.5346, 0.7326, 0.5844, 0.8533, 0.4309, 0.828, 0.4203, 0.846, 0.3879, 0.8592, 0.3915, 0.674, 0.6066, 0.6589, 0.555, 0.6835, 0.5462, 0.7038, 0.5964, 0.8413, 0.4663, 0.8099, 0.4476, 0.828, 0.4203, 0.8533, 0.4309, 0.5066, 0.5642, 0.5059, 0.5518, 0.5395, 0.5482, 0.5424, 0.5735, 0.7062, 0.5346, 0.6839, 0.4928, 0.7041, 0.4821, 0.7284, 0.5222, 0.846, 0.3879, 0.8329, 0.3789, 0.8589, 0.3493, 0.4674, 0.5563, 0.5059, 0.5518, 0.5066, 0.5642, 0.6835, 0.5462, 0.6638, 0.5032, 0.6839, 0.4928, 0.7062, 0.5346, 0.828, 0.4203, 0.8086, 0.4044, 0.8329, 0.3789, 0.846, 0.3879, 0.6589, 0.555, 0.6426, 0.5126, 0.6638, 0.5032, 0.6835, 0.5462, 0.8099, 0.4476, 0.7858, 0.4243, 0.8086, 0.4044, 0.828, 0.4203, 0.6334, 0.5634, 0.6205, 0.5218, 0.6426, 0.5126, 0.6589, 0.555, 0.7902, 0.4703, 0.764, 0.4415, 0.7858, 0.4243, 0.8099, 0.4476, 0.6058, 0.5686, 0.5965, 0.5304, 0.6205, 0.5218, 0.6334, 0.5634, 0.7705, 0.4903, 0.7438, 0.4563, 0.764, 0.4415, 0.7902, 0.4703, 0.5755, 0.5715, 0.5704, 0.5392, 0.5965, 0.5304, 0.6058, 0.5686, 0.75, 0.5075, 0.7238, 0.4697, 0.7438, 0.4563, 0.7705, 0.4903, 0.5424, 0.5735, 0.5395, 0.5482, 0.5704, 0.5392, 0.5755, 0.5715, 0.7284, 0.5222, 0.7041, 0.4821, 0.7238, 0.4697, 0.75, 0.5075, 0.764, 0.4415, 0.7447, 0.411, 0.7682, 0.3985, 0.7858, 0.4243, 0.5965, 0.5304, 0.5822, 0.4969, 0.604, 0.4858, 0.6205, 0.5218, 0.7438, 0.4563, 0.723, 0.4223, 0.7447, 0.411, 0.764, 0.4415, 0.5704, 0.5392, 0.5588, 0.5099, 0.5822, 0.4969, 0.5965, 0.5304, 0.7238, 0.4697, 0.7026, 0.4333, 0.723, 0.4223, 0.7438, 0.4563, 0.5395, 0.5482, 0.5327, 0.522, 0.5588, 0.5099, 0.5704, 0.5392, 0.7041, 0.4821, 0.6829, 0.4438, 0.7026, 0.4333, 0.7238, 0.4697, 0.5059, 0.5518, 0.5021, 0.5385, 0.5327, 0.522, 0.5395, 0.5482, 0.6839, 0.4928, 0.6634, 0.454, 0.6829, 0.4438, 0.7041, 0.4821, 0.8329, 0.3789, 0.8236, 0.3678, 0.8589, 0.3493, 0.4674, 0.5563, 0.5021, 0.5385, 0.5059, 0.5518, 0.6638, 0.5032, 0.6442, 0.4644, 0.6634, 0.454, 0.6839, 0.4928, 0.8086, 0.4044, 0.7946, 0.3845, 0.8236, 0.3678, 0.8329, 0.3789, 0.6426, 0.5126, 0.6244, 0.4747, 0.6442, 0.4644, 0.6638, 0.5032, 0.7858, 0.4243, 0.7682, 0.3985, 0.7946, 0.3845, 0.8086, 0.4044, 0.6205, 0.5218, 0.604, 0.4858, 0.6244, 0.4747, 0.6426, 0.5126, 0.6634, 0.454, 0.6428, 0.4153, 0.6632, 0.405, 0.6829, 0.4438, 0.8236, 0.3678, 0.8208, 0.3525, 0.8589, 0.3493, 0.4674, 0.5563, 0.494, 0.5271, 0.5021, 0.5385, 0.6442, 0.4644, 0.6232, 0.4268, 0.6428, 0.4153, 0.6634, 0.454, 0.7946, 0.3845, 0.7859, 0.3612, 0.8208, 0.3525, 0.8236, 0.3678, 0.6244, 0.4747, 0.6031, 0.4382, 0.6232, 0.4268, 0.6442, 0.4644, 0.7682, 0.3985, 0.7569, 0.3693, 0.7859, 0.3612, 0.7946, 0.3845, 0.604, 0.4858, 0.5832, 0.4517, 0.6031, 0.4382, 0.6244, 0.4747, 0.7447, 0.411, 0.7303, 0.3777, 0.7569, 0.3693, 0.7682, 0.3985, 0.5822, 0.4969, 0.5633, 0.4665, 0.5832, 0.4517, 0.604, 0.4858, 0.723, 0.4223, 0.7064, 0.3859, 0.7303, 0.3777, 0.7447, 0.411, 0.5588, 0.5099, 0.5411, 0.4839, 0.5633, 0.4665, 0.5822, 0.4969, 0.7026, 0.4333, 0.6842, 0.3953, 0.7064, 0.3859, 0.723, 0.4223, 0.5327, 0.522, 0.519, 0.5029, 0.5411, 0.4839, 0.5588, 0.5099, 0.6829, 0.4438, 0.6632, 0.405, 0.6842, 0.3953, 0.7026, 0.4333, 0.5021, 0.5385, 0.494, 0.5271, 0.519, 0.5029, 0.5327, 0.522, 0.5633, 0.4665, 0.5369, 0.438, 0.557, 0.418, 0.5832, 0.4517, 0.7064, 0.3859, 0.6934, 0.3454, 0.7212, 0.3397, 0.7303, 0.3777, 0.5411, 0.4839, 0.5177, 0.4608, 0.5369, 0.438, 0.5633, 0.4665, 0.6842, 0.3953, 0.6679, 0.3532, 0.6934, 0.3454, 0.7064, 0.3859, 0.519, 0.5029, 0.4994, 0.4874, 0.5177, 0.4608, 0.5411, 0.4839, 0.6632, 0.405, 0.6436, 0.3624, 0.6679, 0.3532, 0.6842, 0.3953, 0.494, 0.5271, 0.4822, 0.5198, 0.4994, 0.4874, 0.519, 0.5029, 0.6428, 0.4153, 0.6209, 0.3739, 0.6436, 0.3624, 0.6632, 0.405, 0.8208, 0.3525, 0.8203, 0.3407, 0.8589, 0.3493, 0.4674, 0.5563, 0.4822, 0.5198, 0.494, 0.5271, 0.6232, 0.4268, 0.5987, 0.3863, 0.6209, 0.3739, 0.6428, 0.4153, 0.7859, 0.3612, 0.7831, 0.3367, 0.8203, 0.3407, 0.8208, 0.3525, 0.6031, 0.4382, 0.5776, 0.4013, 0.5987, 0.3863, 0.6232, 0.4268, 0.7569, 0.3693, 0.7512, 0.3366, 0.7831, 0.3367, 0.7859, 0.3612, 0.5832, 0.4517, 0.557, 0.418, 0.5776, 0.4013, 0.6031, 0.4382, 0.7303, 0.3777, 0.7212, 0.3397, 0.7512, 0.3366, 0.7569, 0.3693, 0.4674, 0.5563, 0.4685, 0.5149, 0.4822, 0.5198, 0.5987, 0.3863, 0.5679, 0.3409, 0.5942, 0.3239, 0.6209, 0.3739, 0.7831, 0.3367, 0.7895, 0.3093, 0.825, 0.3284, 0.8203, 0.3407, 0.5776, 0.4013, 0.543, 0.3604, 0.5679, 0.3409, 0.5987, 0.3863, 0.7512, 0.3366, 0.7532, 0.2999, 0.7895, 0.3093, 0.7831, 0.3367, 0.557, 0.418, 0.5209, 0.384, 0.543, 0.3604, 0.5776, 0.4013, 0.7212, 0.3397, 0.7184, 0.2952, 0.7532, 0.2999, 0.7512, 0.3366, 0.5369, 0.438, 0.5018, 0.4113, 0.5209, 0.384, 0.557, 0.418, 0.6934, 0.3454, 0.6848, 0.2962, 0.7184, 0.2952, 0.7212, 0.3397, 0.5177, 0.4608, 0.4855, 0.4419, 0.5018, 0.4113, 0.5369, 0.438, 0.6679, 0.3532, 0.6538, 0.3011, 0.6848, 0.2962, 0.6934, 0.3454, 0.4994, 0.4874, 0.4736, 0.4768, 0.4855, 0.4419, 0.5177, 0.4608, 0.6436, 0.3624, 0.6227, 0.3107, 0.6538, 0.3011, 0.6679, 0.3532, 0.4822, 0.5198, 0.4685, 0.5149, 0.4736, 0.4768, 0.4994, 0.4874, 0.6209, 0.3739, 0.5942, 0.3239, 0.6227, 0.3107, 0.6436, 0.3624, 0.8203, 0.3407, 0.825, 0.3284, 0.8589, 0.3493, 0.4855, 0.4419, 0.445, 0.4308, 0.4529, 0.389, 0.5018, 0.4113, 0.6538, 0.3011, 0.6402, 0.2349, 0.6828, 0.2337, 0.6848, 0.2962, 0.4736, 0.4768, 0.4447, 0.4743, 0.445, 0.4308, 0.4855, 0.4419, 0.6227, 0.3107, 0.5995, 0.244, 0.6402, 0.2349, 0.6538, 0.3011, 0.4685, 0.5149, 0.4516, 0.5161, 0.4447, 0.4743, 0.4736, 0.4768, 0.5942, 0.3239, 0.5602, 0.2588, 0.5995, 0.244, 0.6227, 0.3107, 0.825, 0.3284, 0.8359, 0.3143, 0.8589, 0.3493, 0.4674, 0.5563, 0.4516, 0.5161, 0.4685, 0.5149, 0.5679, 0.3409, 0.5234, 0.2815, 0.5602, 0.2588, 0.5942, 0.3239, 0.7895, 0.3093, 0.805, 0.2822, 0.8359, 0.3143, 0.825, 0.3284, 0.543, 0.3604, 0.493, 0.3128, 0.5234, 0.2815, 0.5679, 0.3409, 0.7532, 0.2999, 0.7682, 0.2563, 0.805, 0.2822, 0.7895, 0.3093, 0.5209, 0.384, 0.469, 0.3493, 0.493, 0.3128, 0.543, 0.3604, 0.7184, 0.2952, 0.7256, 0.2402, 0.7682, 0.2563, 0.7532, 0.2999, 0.5018, 0.4113, 0.4529, 0.389, 0.469, 0.3493, 0.5209, 0.384, 0.6848, 0.2962, 0.6828, 0.2337, 0.7256, 0.2402, 0.7184, 0.2952, 0.8416, 0.1746, 0.8418, 0.1167, 0.8731, 0.1166, 0.8728, 0.1748, 0.8108, 0.1745, 0.8112, 0.1166, 0.8418, 0.1167, 0.8416, 0.1746, 0.7791, 0.1746, 0.7791, 0.1169, 0.8112, 0.1166, 0.8108, 0.1745, 0.7481, 0.1746, 0.748, 0.1169, 0.7791, 0.1169, 0.7791, 0.1746, 0.7171, 0.1746, 0.7169, 0.1169, 0.748, 0.1169, 0.7481, 0.1746, 0.6863, 0.1747, 0.6864, 0.117, 0.7169, 0.1169, 0.7171, 0.1746, 0.8728, 0.1748, 0.8731, 0.1166, 0.9042, 0.1167, 0.9036, 0.1747, 0.4372, 0.1749, 0.4375, 0.1168, 0.4682, 0.1169, 0.4682, 0.175, 0.03276, 0.1749, 0.03254, 0.1168, 0.06372, 0.1167, 0.06368, 0.1749, 0.9355, 0.1749, 0.9351, 0.117, 0.9676, 0.117, 0.9674, 0.1751, 0.3129, 0.1746, 0.313, 0.1168, 0.3438, 0.1168, 0.3437, 0.1746, 0.3437, 0.1746, 0.3438, 0.1168, 0.3751, 0.117, 0.3747, 0.1748, 0.3747, 0.1748, 0.3751, 0.117, 0.406, 0.117, 0.4059, 0.175, 0.4059, 0.175, 0.406, 0.117, 0.4375, 0.1168, 0.4372, 0.1749, 0.593, 0.1749, 0.5932, 0.117, 0.6239, 0.117, 0.6241, 0.1749, 0.9674, 0.1751, 0.9676, 0.117, 0.9999, 0.1164, 0.9996, 0.1747, 0.1575, 0.1746, 0.1576, 0.1166, 0.1889, 0.1166, 0.1889, 0.1745, 0.6552, 0.1748, 0.655, 0.117, 0.6864, 0.117, 0.6863, 0.1747, 0.562, 0.1749, 0.5619, 0.117, 0.5932, 0.117, 0.593, 0.1749, 0.09544, 0.175, 0.09536, 0.1167, 0.1263, 0.1167, 0.1263, 0.1748, 0.1889, 0.1745, 0.1889, 0.1166, 0.22, 0.1168, 0.2199, 0.1745, 0.4682, 0.175, 0.4682, 0.1169, 0.4993, 0.1169, 0.499, 0.1749, 0.5309, 0.1749, 0.531, 0.117, 0.5619, 0.117, 0.562, 0.1749, 0.499, 0.1749, 0.4993, 0.1169, 0.531, 0.117, 0.5309, 0.1749, 0.2199, 0.1745, 0.22, 0.1168, 0.251, 0.1168, 0.2509, 0.1745, 0.6241, 0.1749, 0.6239, 0.117, 0.655, 0.117, 0.6552, 0.1748, 0.001076, 0.1751, 0.001022, 0.1169, 0.03254, 0.1168, 0.03276, 0.1749, 0.2509, 0.1745, 0.251, 0.1168, 0.2819, 0.1168, 0.2818, 0.1745, 0.1263, 0.1748, 0.1263, 0.1167, 0.1576, 0.1166, 0.1575, 0.1746, 0.06368, 0.1749, 0.06372, 0.1167, 0.09536, 0.1167, 0.09544, 0.175, 0.9036, 0.1747, 0.9042, 0.1167, 0.9351, 0.117, 0.9355, 0.1749, 0.0, 0.0, 0.0, 0.0, 0.0, 0.0, 0.0, 0.0, 0.0, 0.0, 0.0, 0.0, 0.0, 0.0, 0.0, 0.0, 0.0, 0.0, 0.0, 0.0, 0.0, 0.0, 0.0, 0.0, 0.0, 0.0, 0.0, 0.0, 0.0, 0.0, 0.0, 0.0, 0.0, 0.0, 0.0, 0.0, 0.0, 0.0, 0.0, 0.0, 0.0, 0.0, 0.0, 0.0, 0.0, 0.0, 0.0, 0.0, 0.0, 0.0, 0.0, 0.0, 0.0, 0.0, 0.0, 0.0, 0.0, 0.0, 0.0, 0.0, 0.0, 0.0, 0.0, 0.0, 0.0, 0.0, 0.0, 0.0, 0.0, 0.0, 0.0, 0.0, 0.0, 0.0, 0.0, 0.0, 0.0, 0.0, 0.0, 0.0, 0.0, 0.0, 0.0, 0.0, 0.0, 0.0, 0.0, 0.0, 0.0, 0.0, 0.0, 0.0, 0.0, 0.0, 0.0, 0.0, 0.0, 0.0, 0.0, 0.0, 0.0, 0.0, 0.0, 0.0, 0.0, 0.0, 0.0, 0.0, 0.0, 0.0, 0.0, 0.0, 0.0, 0.0, 0.0, 0.0, 0.0, 0.0, 0.0, 0.0, 0.0, 0.0, 0.0, 0.0, 0.0, 0.0, 0.0, 0.0, 0.0, 0.0, 0.0, 0.0, 0.0, 0.0, 0.0, 0.0, 0.0, 0.0, 0.0, 0.0, 0.0, 0.0, 0.0, 0.0, 0.0, 0.0, 0.0, 0.0, 0.0, 0.0, 0.0, 0.0, 0.0, 0.0, 0.0, 0.0, 0.0, 0.0, 0.0, 0.0, 0.0, 0.0, 0.0, 0.0, 0.0, 0.0, 0.0, 0.0, 0.0, 0.0, 0.0, 0.0, 0.0, 0.0, 0.0, 0.0, 0.0, 0.0, 0.0, 0.0, 0.0, 0.0, 0.0, 0.0, 0.0, 0.0, 0.0, 0.0, 0.0, 0.0, 0.0, 0.0, 0.0, 0.0, 0.0, 0.0, 0.0, 0.0, 0.0, 0.0, 0.0, 0.0, 0.0, 0.0, 0.0, 0.0, 0.0, 0.0, 0.0, 0.0, 0.0, 0.0, 0.0, 0.0, 0.0, 0.0, 0.0, 0.0, 0.0, 0.0, 0.0, 0.0, 0.0, 0.0, 0.0, 0.0, 0.0, 0.0, 0.0, 0.0, 0.0, 0.0, 0.0, 0.0, 0.0, 0.0, 0.0, 0.0, 0.0, 0.0, 0.0, 0.0, 0.0, 0.0, 0.0, 0.0, 0.0, 0.0, 0.0, 0.0, 0.0, 0.0, 0.0, 0.0, 0.0, 0.0, 0.0, 0.0, 0.0, 0.0, 0.0, 0.0, 0.0, 0.0, 0.0, 0.0, 0.0, 0.0, 0.0, 0.0, 0.0, 0.0, 0.0, 0.0, 0.0, 0.0, 0.0, 0.0, 0.0, 0.0, 0.0, 0.0, 0.0, 0.0, 0.0, 0.0, 0.0, 0.0, 0.0, 0.0, 0.0, 0.0, 0.0, 0.0, 0.0, 0.0, 0.0, 0.0, 0.0, 0.0, 0.0, 0.0, 0.0, 0.0, 0.0, 0.0, 0.0, 0.0, 0.0, 0.0, 0.0, 0.0, 0.0, 0.0, 0.0, 0.0, 0.0, 0.0, 0.0, 0.0, 0.0, 0.0, 0.0, 0.0, 0.0, 0.0, 0.0, 0.0, 0.0, 0.0, 0.0, 0.0, 0.0, 0.0, 0.0, 0.0, 0.0, 0.0, 0.0, 0.0, 0.0, 0.0, 0.0, 0.0, 0.0, 0.0, 0.0, 0.0, 0.0, 0.0, 0.0, 0.0, 0.0, 0.0, 0.0, 0.0, 0.0, 0.0, 0.0, 0.0, 0.0, 0.0, 0.0, 0.0, 0.0, 0.0, 0.0, 0.0, 0.0, 0.0, 0.0, 0.0, 0.0, 0.0, 0.0, 0.0, 0.0, 0.0, 0.0, 0.0, 0.0, 0.0, 0.0, 0.0, 0.9029, 0.2329, 0.9036, 0.1747, 0.9355, 0.1749, 0.9359, 0.2329, 0.06369, 0.2331, 0.06368, 0.1749, 0.09544, 0.175, 0.0956, 0.2333, 0.1265, 0.2331, 0.1263, 0.1748, 0.1575, 0.1746, 0.1575, 0.2328, 0.2509, 0.2326, 0.2509, 0.1745, 0.2818, 0.1745, 0.2817, 0.2326, 0.001151, 0.2332, 0.001076, 0.1751, 0.03276, 0.1749, 0.03301, 0.233, 0.6243, 0.233, 0.6241, 0.1749, 0.6552, 0.1748, 0.6553, 0.2329, 0.2199, 0.2326, 0.2199, 0.1745, 0.2509, 0.1745, 0.2509, 0.2326, 0.4986, 0.2331, 0.499, 0.1749, 0.5309, 0.1749, 0.5309, 0.2331, 0.5309, 0.2331, 0.5309, 0.1749, 0.562, 0.1749, 0.5621, 0.2331, 0.4683, 0.2332, 0.4682, 0.175, 0.499, 0.1749, 0.4986, 0.2331, 0.1889, 0.2327, 0.1889, 0.1745, 0.2199, 0.1745, 0.2199, 0.2326, 0.0956, 0.2333, 0.09544, 0.175, 0.1263, 0.1748, 0.1265, 0.2331, 0.5621, 0.2331, 0.562, 0.1749, 0.593, 0.1749, 0.5929, 0.2331, 0.6553, 0.2329, 0.6552, 0.1748, 0.6863, 0.1747, 0.6863, 0.2328, 0.1575, 0.2328, 0.1575, 0.1746, 0.1889, 0.1745, 0.1889, 0.2327, 0.9672, 0.2334, 0.9674, 0.1751, 0.9996, 0.1747, 0.9991, 0.2331, 0.5929, 0.2331, 0.593, 0.1749, 0.6241, 0.1749, 0.6243, 0.233, 0.4056, 0.2331, 0.4059, 0.175, 0.4372, 0.1749, 0.4369, 0.2332, 0.3743, 0.2329, 0.3747, 0.1748, 0.4059, 0.175, 0.4056, 0.2331, 0.3435, 0.2328, 0.3437, 0.1746, 0.3747, 0.1748, 0.3743, 0.2329, 0.3126, 0.2327, 0.3129, 0.1746, 0.3437, 0.1746, 0.3435, 0.2328, 0.9359, 0.2329, 0.9355, 0.1749, 0.9674, 0.1751, 0.9672, 0.2334, 0.03301, 0.233, 0.03276, 0.1749, 0.06368, 0.1749, 0.06369, 0.2331, 0.4369, 0.2332, 0.4372, 0.1749, 0.4682, 0.175, 0.4683, 0.2332, 0.8724, 0.2332, 0.8728, 0.1748, 0.9036, 0.1747, 0.9029, 0.2329, 0.6863, 0.2328, 0.6863, 0.1747, 0.7171, 0.1746, 0.7173, 0.2327, 0.7173, 0.2327, 0.7171, 0.1746, 0.7481, 0.1746, 0.7482, 0.2327, 0.7482, 0.2327, 0.7481, 0.1746, 0.7791, 0.1746, 0.7791, 0.2327, 0.7791, 0.2327, 0.7791, 0.1746, 0.8108, 0.1745, 0.8102, 0.2328, 0.8102, 0.2328, 0.8108, 0.1745, 0.8416, 0.1746, 0.8413, 0.2329, 0.8413, 0.2329, 0.8416, 0.1746, 0.8728, 0.1748, 0.8724, 0.2332, 0.2817, 0.2326, 0.2818, 0.1745, 0.3129, 0.1746, 0.3126, 0.2327, 0.9033, 0.0006272, 0.9355, 0.0001458, 0.9353, 0.0586, 0.9038, 0.05871, 0.06377, 0.0008877, 0.0951, 0.0001363, 0.09519, 0.05843, 0.06372, 0.05882, 0.1269, 0.0007891, 0.158, 0.0006955, 0.1578, 0.05877, 0.1265, 0.05878, 0.2511, 0.001062, 0.2819, 0.001063, 0.2819, 0.05914, 0.251, 0.05913, 0.0001363, 0.0009646, 0.03342, 0.001014, 0.03296, 0.05892, 0.0005681, 0.05894, 0.6245, 0.0009074, 0.6553, 0.001003, 0.6551, 0.05917, 0.6242, 0.0591, 0.2202, 0.001022, 0.2511, 0.001062, 0.251, 0.05913, 0.22, 0.05907, 0.5003, 0.00107, 0.531, 0.0006355, 0.531, 0.05893, 0.4998, 0.0591, 0.531, 0.0006355, 0.562, 0.0005245, 0.5619, 0.05886, 0.531, 0.05893, 0.4683, 0.0004108, 0.5003, 0.00107, 0.4998, 0.0591, 0.4683, 0.05876, 0.1893, 0.0008713, 0.2202, 0.001022, 0.22, 0.05907, 0.189, 0.05891, 0.0951, 0.0001363, 0.1269, 0.0007891, 0.1265, 0.05878, 0.09519, 0.05843, 0.562, 0.0005245, 0.5935, 0.0007862, 0.5933, 0.05901, 0.5619, 0.05886, 0.6553, 0.001003, 0.686, 0.001115, 0.6862, 0.05927, 0.6551, 0.05917, 0.158, 0.0006955, 0.1893, 0.0008713, 0.189, 0.05891, 0.1578, 0.05877, 0.9668, 0.0001892, 0.9986, 0.0001405, 0.9993, 0.05828, 0.9673, 0.05865, 0.5935, 0.0007862, 0.6245, 0.0009074, 0.6242, 0.0591, 0.5933, 0.05901, 0.4054, 0.0007441, 0.4368, 0.0006847, 0.4371, 0.05883, 0.4057, 0.05898, 0.3747, 0.001008, 0.4054, 0.0007441, 0.4057, 0.05898, 0.375, 0.05918, 0.3435, 0.001053, 0.3747, 0.001008, 0.375, 0.05918, 0.3437, 0.05916, 0.3129, 0.00105, 0.3435, 0.001053, 0.3437, 0.05916, 0.313, 0.05916, 0.9355, 0.0001458, 0.9668, 0.0001892, 0.9673, 0.05865, 0.9353, 0.0586, 0.03342, 0.001014, 0.06377, 0.0008877, 0.06372, 0.05882, 0.03296, 0.05892, 0.4368, 0.0006847, 0.4683, 0.0004108, 0.4683, 0.05876, 0.4371, 0.05883, 0.8734, 0.0003294, 0.9033, 0.0006272, 0.9038, 0.05871, 0.8733, 0.05855, 0.686, 0.001115, 0.717, 0.001105, 0.717, 0.05924, 0.6862, 0.05927, 0.717, 0.001105, 0.7479, 0.001028, 0.748, 0.05917, 0.717, 0.05924, 0.7479, 0.001028, 0.7789, 0.0009394, 0.779, 0.05909, 0.748, 0.05917, 0.7789, 0.0009394, 0.8099, 0.0008254, 0.8106, 0.05892, 0.779, 0.05909, 0.8099, 0.0008254, 0.841, 0.0006463, 0.8415, 0.05883, 0.8106, 0.05892, 0.841, 0.0006463, 0.8734, 0.0003294, 0.8733, 0.05855, 0.8415, 0.05883, 0.2819, 0.001063, 0.3129, 0.00105, 0.313, 0.05916, 0.2819, 0.05914])
me_cone_002.materials.append(mat_material_001)
me_cone_002.materials.append(mat_material_002)
me_cone_002.materials.append(mat_material_003)
me_cone_002.use_remesh_preserve_volume = False
me_cone_002.use_remesh_preserve_attributes = False
me_cone_002.use_mirror_vertex_groups = False
me_cone_002.update()

# ---- objects
ob_cone = bpy.data.objects.new('Cone', me_cone_002)
ob_lamp = bpy.data.objects.new('Lamp', light_lamp)
ob_camera = bpy.data.objects.new('Camera', cam_camera)

# ---- transforms, parenting, visibility, modifiers, constraints
ob_cone.location = (9.037e-05, -0.0283, -0.003651)
ob_cone.rotation_euler = (1.571, -0.0, 0.0)
ob_cone.scale = (0.4135, 0.4135, 0.4135)
ob_cone.lineart.crease_threshold = 0.0
ob_lamp.location = (4.076, 1.005, 5.904)
ob_lamp.rotation_euler = (0.6503, 0.05522, 1.866)
ob_lamp.lock_rotations_4d = False
ob_lamp.empty_display_type = 'ARROWS'
ob_lamp.color = (0.0, 0.0, 0.0, 0.0)
ob_lamp.lineart.crease_threshold = 0.0
ob_camera.location = (7.481, -6.508, 5.344)
ob_camera.rotation_euler = (1.109, 0.0, 0.8149)
ob_camera.lock_rotations_4d = False
ob_camera.empty_display_type = 'ARROWS'
ob_camera.color = (0.0, 0.0, 0.0, 0.0)
ob_camera.display_type = 'WIRE'
ob_camera.lineart.crease_threshold = 0.0

# ---- collection membership
col_collection_1.objects.link(ob_cone)
col_collection_1.objects.link(ob_lamp)
col_collection_1.objects.link(ob_camera)

# ---- scene / render settings (as saved in the file)
scene.camera = ob_camera
scene.frame_start = 1; scene.frame_end = 250; scene.frame_set(1)
scene.render.engine = 'BLENDER_EEVEE_NEXT'
scene.render.resolution_percentage = 50
scene.render.dither_intensity = 0.0
scene.render.use_bake_selected_to_active = True
scene.cycles.use_denoising = False
scene.cycles.samples = 128
scene.cycles.sampling_pattern = 'TABULATED_SOBOL'
scene.cycles.use_adaptive_sampling = False
scene.cycles.use_light_tree = False
scene.cycles.blur_glossy = 0.0
scene.cycles.sample_clamp_indirect = 0.0
scene.view_settings.view_transform = 'Standard'
bpy.context.view_layer.update()
